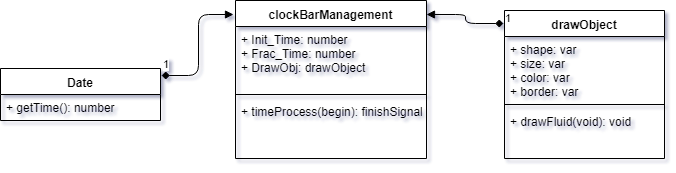

The diagram above was exported from draw.io. Its source (the exported page's mxGraphModel, read from the mxfile embedded in the PNG):
<mxGraphModel dx="1154" dy="685" grid="1" gridSize="3" guides="1" tooltips="1" connect="1" arrows="1" fold="1" page="1" pageScale="1" pageWidth="850" pageHeight="1100" math="0" shadow="0">
  <root>
    <mxCell id="0" />
    <mxCell id="1" parent="0" />
    <mxCell id="bYpFp6OdqeTx5pEh2_4A-1" value="Date" style="swimlane;fontStyle=1;align=center;verticalAlign=top;childLayout=stackLayout;horizontal=1;startSize=26;horizontalStack=0;resizeParent=1;resizeParentMax=0;resizeLast=0;collapsible=1;marginBottom=0;" parent="1" vertex="1">
      <mxGeometry x="75" y="128" width="160" height="52" as="geometry" />
    </mxCell>
    <mxCell id="bYpFp6OdqeTx5pEh2_4A-4" value="+ getTime(): number" style="text;strokeColor=none;fillColor=none;align=left;verticalAlign=top;spacingLeft=4;spacingRight=4;overflow=hidden;rotatable=0;points=[[0,0.5],[1,0.5]];portConstraint=eastwest;" parent="bYpFp6OdqeTx5pEh2_4A-1" vertex="1">
      <mxGeometry y="26" width="160" height="26" as="geometry" />
    </mxCell>
    <mxCell id="bYpFp6OdqeTx5pEh2_4A-9" value="clockBarManagement" style="swimlane;fontStyle=1;align=center;verticalAlign=top;childLayout=stackLayout;horizontal=1;startSize=26;horizontalStack=0;resizeParent=1;resizeParentMax=0;resizeLast=0;collapsible=1;marginBottom=0;" parent="1" vertex="1">
      <mxGeometry x="310" y="60" width="191" height="158" as="geometry" />
    </mxCell>
    <mxCell id="bYpFp6OdqeTx5pEh2_4A-10" value="+ Init_Time: number&#10;+ Frac_Time: number&#10;+ DrawObj: drawObject&#10;&#10;&#10;" style="text;strokeColor=none;fillColor=none;align=left;verticalAlign=top;spacingLeft=4;spacingRight=4;overflow=hidden;rotatable=0;points=[[0,0.5],[1,0.5]];portConstraint=eastwest;" parent="bYpFp6OdqeTx5pEh2_4A-9" vertex="1">
      <mxGeometry y="26" width="191" height="64" as="geometry" />
    </mxCell>
    <mxCell id="bYpFp6OdqeTx5pEh2_4A-11" value="" style="line;strokeWidth=1;fillColor=none;align=left;verticalAlign=middle;spacingTop=-1;spacingLeft=3;spacingRight=3;rotatable=0;labelPosition=right;points=[];portConstraint=eastwest;" parent="bYpFp6OdqeTx5pEh2_4A-9" vertex="1">
      <mxGeometry y="90" width="191" height="8" as="geometry" />
    </mxCell>
    <mxCell id="bYpFp6OdqeTx5pEh2_4A-12" value="+ timeProcess(begin): finishSignal&#10;&#10;" style="text;strokeColor=none;fillColor=none;align=left;verticalAlign=top;spacingLeft=4;spacingRight=4;overflow=hidden;rotatable=0;points=[[0,0.5],[1,0.5]];portConstraint=eastwest;" parent="bYpFp6OdqeTx5pEh2_4A-9" vertex="1">
      <mxGeometry y="98" width="191" height="60" as="geometry" />
    </mxCell>
    <mxCell id="bYpFp6OdqeTx5pEh2_4A-14" value="drawObject" style="swimlane;fontStyle=1;align=center;verticalAlign=top;childLayout=stackLayout;horizontal=1;startSize=26;horizontalStack=0;resizeParent=1;resizeParentMax=0;resizeLast=0;collapsible=1;marginBottom=0;" parent="1" vertex="1">
      <mxGeometry x="579" y="70" width="160" height="148" as="geometry" />
    </mxCell>
    <mxCell id="bYpFp6OdqeTx5pEh2_4A-15" value="+ shape: var&#10;+ size: var&#10;+ color: var&#10;+ border: var&#10;&#10;" style="text;strokeColor=none;fillColor=none;align=left;verticalAlign=top;spacingLeft=4;spacingRight=4;overflow=hidden;rotatable=0;points=[[0,0.5],[1,0.5]];portConstraint=eastwest;" parent="bYpFp6OdqeTx5pEh2_4A-14" vertex="1">
      <mxGeometry y="26" width="160" height="64" as="geometry" />
    </mxCell>
    <mxCell id="bYpFp6OdqeTx5pEh2_4A-16" value="" style="line;strokeWidth=1;fillColor=none;align=left;verticalAlign=middle;spacingTop=-1;spacingLeft=3;spacingRight=3;rotatable=0;labelPosition=right;points=[];portConstraint=eastwest;" parent="bYpFp6OdqeTx5pEh2_4A-14" vertex="1">
      <mxGeometry y="90" width="160" height="8" as="geometry" />
    </mxCell>
    <mxCell id="bYpFp6OdqeTx5pEh2_4A-17" value="+ drawFluid(void): void" style="text;strokeColor=none;fillColor=none;align=left;verticalAlign=top;spacingLeft=4;spacingRight=4;overflow=hidden;rotatable=0;points=[[0,0.5],[1,0.5]];portConstraint=eastwest;" parent="bYpFp6OdqeTx5pEh2_4A-14" vertex="1">
      <mxGeometry y="98" width="160" height="50" as="geometry" />
    </mxCell>
    <mxCell id="bYpFp6OdqeTx5pEh2_4A-22" value="1" style="endArrow=block;html=1;endSize=6;startArrow=diamond;startSize=6;startFill=1;edgeStyle=orthogonalEdgeStyle;align=left;verticalAlign=bottom;exitX=1.006;exitY=0.14;exitDx=0;exitDy=0;exitPerimeter=0;endFill=1;entryX=-0.011;entryY=0.089;entryDx=0;entryDy=0;entryPerimeter=0;" parent="1" source="bYpFp6OdqeTx5pEh2_4A-1" target="bYpFp6OdqeTx5pEh2_4A-9" edge="1">
      <mxGeometry x="-1" y="3" relative="1" as="geometry">
        <mxPoint x="50" y="270" as="sourcePoint" />
        <mxPoint x="306" y="126" as="targetPoint" />
      </mxGeometry>
    </mxCell>
    <mxCell id="bYpFp6OdqeTx5pEh2_4A-24" value="1" style="endArrow=block;html=1;endSize=6;startArrow=diamond;startSize=6;startFill=1;edgeStyle=orthogonalEdgeStyle;align=left;verticalAlign=bottom;entryX=1;entryY=0.089;entryDx=0;entryDy=0;endFill=1;entryPerimeter=0;exitX=-0.006;exitY=0.088;exitDx=0;exitDy=0;exitPerimeter=0;" parent="1" source="bYpFp6OdqeTx5pEh2_4A-14" target="bYpFp6OdqeTx5pEh2_4A-9" edge="1">
      <mxGeometry x="-1" y="3" relative="1" as="geometry">
        <mxPoint x="588" y="77" as="sourcePoint" />
        <mxPoint x="210" y="270" as="targetPoint" />
      </mxGeometry>
    </mxCell>
  </root>
</mxGraphModel>